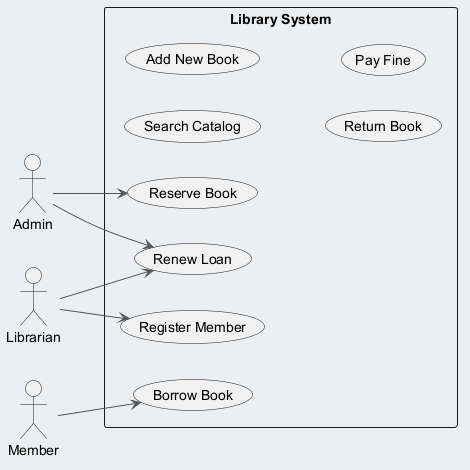

The diagram above was rendered by PlantUML. Its source (embedded in the PNG):
@startuml
skinparam backgroundColor #ECEFF1
skinparam classBackgroundColor #FFFFFF
skinparam classBorderColor #455A64
skinparam ArrowColor #555555
left to right direction
actor "Admin" as Admin
actor "Librarian" as Librarian
actor "Member" as Member
rectangle "Library System" {
  usecase "Search Catalog" as UC_SearchCatalog
  usecase "Add New Book" as UC_AddNewBook
  usecase "Register Member" as UC_RegisterMember
  usecase "Borrow Book" as UC_BorrowBook
  usecase "Reserve Book" as UC_ReserveBook
  usecase "Return Book" as UC_ReturnBook
  usecase "Pay Fine" as UC_PayFine
  usecase "Renew Loan" as UC_RenewLoan
}
Admin --> UC_RenewLoan
Admin --> UC_ReserveBook
Librarian --> UC_RenewLoan
Librarian --> UC_RegisterMember
Member --> UC_BorrowBook
@enduml